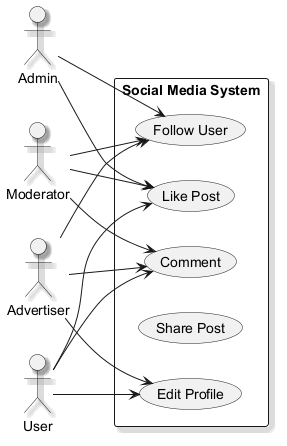

The diagram above was rendered by PlantUML. Its source (embedded in the PNG):
@startuml
skinparam backgroundColor #FFFFFF
skinparam classBackgroundColor #F3E5F5
skinparam classBorderColor #6A1B9A
skinparam shadowing true
left to right direction
actor "Moderator" as M
actor "Admin" as A
actor "Advertiser" as A1
actor "User" as U
rectangle "Social Media System" {
  usecase "Follow User" as UC_FollowUser
  usecase "Comment" as UC_Comment
  usecase "Like Post" as UC_LikePost
  usecase "Share Post" as UC_SharePost
  usecase "Edit Profile" as UC_EditProfile
}
M --> UC_Comment
M --> UC_LikePost
M --> UC_FollowUser
A --> UC_FollowUser
A --> UC_LikePost
A1 --> UC_EditProfile
A1 --> UC_FollowUser
A1 --> UC_Comment
U --> UC_LikePost
U --> UC_EditProfile
U --> UC_Comment
@enduml